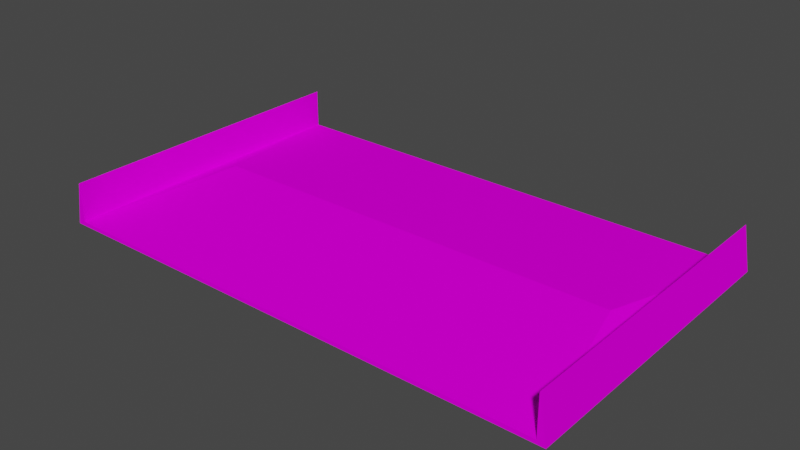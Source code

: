 # Source: sand_wyboj.blend  (saved by Blender 4.1.23; exported with 4.5.12 LTS)
import bpy
from mathutils import Matrix  # noqa: F401  (used for matrix-valued properties, if any)

bpy.ops.wm.read_factory_settings(use_empty=True)
scene = bpy.context.scene
scene.name = 'Scene'

# ---- collections
col_collection = bpy.data.collections.new('Collection'); scene.collection.children.link(col_collection)

# ---- images (referenced by path relative to the original .blend; pixels are not part of the script)
import os
ASSET_DIR = os.environ.get("B2B_ASSET_DIR", "")  # directory of the original .blend (textures are referenced by path, not embedded)
HERE = os.path.dirname(os.path.abspath(__file__))  # packed textures are extracted next to this script under _unpacked/

def load_image(name, relpath, width, height, colorspace="sRGB"):
    """Load a texture the original file referenced (path relative to the .blend, or extracted next to this script)."""
    p = next((c for c in (os.path.join(HERE, relpath), os.path.join(ASSET_DIR, relpath)) if relpath and os.path.exists(c)), "")
    if p:
        img = bpy.data.images.load(p, check_existing=True)
        img.name = name
    else:  # same state as the original file: an image datablock whose file is absent (Cycles renders it pink)
        img = bpy.data.images.new(name, width, height)
        img.source = "FILE"
        img.filepath = "//" + (relpath or name)
    img.colorspace_settings.name = colorspace
    return img
img_trackset00_trk_s4_sandbarr_png = load_image('trackset00_trk_s4_sandbarr.png', 'trackset00_trk_s4_sandbarr.png', 1024, 1024, 'sRGB')
img_trackset00_trk_s0_sandsurface_png = load_image('trackset00_trk_s0_sandsurface.png', 'trackset00_trk_s0_sandsurface.png', 1024, 1024, 'sRGB')

# ---- materials (node trees are filled in below, after node groups)
mat_trackset00_trk_s4_sandbarr = bpy.data.materials.new('trackset00_trk_s4_sandbarr')
mat_trackset00_trk_s4_sandbarr.alpha_threshold = 0.0
mat_trackset00_trk_s4_sandbarr.use_transparent_shadow = False
mat_trackset00_trk_s4_sandbarr.diffuse_color = (1.0, 1.0, 1.0, 1.0)
mat_trackset00_trk_s4_sandbarr.roughness = 0.5
mat_trackset00_trk_s0_sandsurface = bpy.data.materials.new('trackset00_trk_s0_sandsurface')
mat_trackset00_trk_s0_sandsurface.alpha_threshold = 0.0
mat_trackset00_trk_s0_sandsurface.use_transparent_shadow = False
mat_trackset00_trk_s0_sandsurface.diffuse_color = (1.0, 1.0, 1.0, 1.0)
mat_trackset00_trk_s0_sandsurface.roughness = 0.5

# ---- material node trees
mat_trackset00_trk_s4_sandbarr.use_nodes = True; mat_trackset00_trk_s4_sandbarr.node_tree.nodes.clear()
_N = mat_trackset00_trk_s4_sandbarr.node_tree.nodes; _L = mat_trackset00_trk_s4_sandbarr.node_tree.links
n0 = _N.new('ShaderNodeBsdfDiffuse'); n0.name = 'Diffuse BSDF'; n0.location = (0, 0)
n1 = _N.new('ShaderNodeTexImage'); n1.name = 'Image Texture'; n1.location = (0, 0)
n1.image = img_trackset00_trk_s4_sandbarr_png
n2 = _N.new('ShaderNodeOutputMaterial'); n2.name = 'Material Output'; n2.location = (0, 0)
_L.new(n0.outputs[0], n2.inputs[0])
_L.new(n1.outputs[0], n0.inputs[0])
n2.is_active_output = True
mat_trackset00_trk_s0_sandsurface.use_nodes = True; mat_trackset00_trk_s0_sandsurface.node_tree.nodes.clear()
_N = mat_trackset00_trk_s0_sandsurface.node_tree.nodes; _L = mat_trackset00_trk_s0_sandsurface.node_tree.links
n0 = _N.new('ShaderNodeBsdfDiffuse'); n0.name = 'Diffuse BSDF'; n0.location = (0, 0)
n1 = _N.new('ShaderNodeTexImage'); n1.name = 'Image Texture'; n1.location = (0, 0)
n1.image = img_trackset00_trk_s0_sandsurface_png
n2 = _N.new('ShaderNodeOutputMaterial'); n2.name = 'Material Output'; n2.location = (0, 0)
_L.new(n0.outputs[0], n2.inputs[0])
_L.new(n1.outputs[0], n0.inputs[0])
n2.is_active_output = True

# ---- world
world_world = bpy.data.worlds.new('World'); scene.world = world_world
world_world.use_nodes = True; world_world.node_tree.nodes.clear()
_N = world_world.node_tree.nodes; _L = world_world.node_tree.links
n0 = _N.new('ShaderNodeOutputWorld'); n0.name = 'World Output'; n0.location = (300, 300)
n1 = _N.new('ShaderNodeBackground'); n1.name = 'Background'; n1.location = (10, 300)
n1.inputs[0].default_value = (0.05088, 0.05088, 0.05088, 1.0)
_L.new(n1.outputs[0], n0.inputs[0])
n0.is_active_output = True
world_world.color = (0.05088, 0.05088, 0.05088)
world_world.use_sun_shadow = False
world_world.sun_shadow_jitter_overblur = 0.0

# ---- meshes
me_track7_pmd0_mesh_003 = bpy.data.meshes.new('TRACK7.PMD0.mesh.003')
me_track7_pmd0_mesh_003.from_pydata([(16.53, 9.953, 1.991e-05), (16.5, -0.0467, 1.991e-05), (16.0, -0.04531, 2.75), (16.03, 9.955, 2.75), (-13.71, -9.961, 0.25), (-16.53, -9.953, 1.991e-05), (-16.03, -9.955, 2.75), (13.65, -10.04, 0.25), (-16.03, -9.955, 0.25), (15.97, -10.05, 2.75), (16.47, -10.05, 1.991e-05), (16.0, -0.04531, 0.25), (16.03, 9.955, 0.25), (-15.97, 10.05, 0.25), (-16.0, 0.04543, 0.25), (-16.0, 0.04543, 2.75), (-15.97, 10.05, 2.75), (-16.5, 0.04682, 1.991e-05), (-16.47, 10.05, 1.991e-05), (15.97, -10.05, 0.25), (13.71, 9.961, 0.25), (13.68, -0.03874, 1.107), (-13.68, 0.0388, 1.107), (-13.65, 10.04, 0.25)], [], [(0, 3, 2, 1), (3, 12, 11, 2), (13, 16, 15, 14), (16, 18, 17, 15), (1, 2, 9, 10), (2, 11, 19, 9), (14, 15, 6, 8), (15, 17, 5, 6), (20, 23, 22, 21), (21, 22, 4, 7), (22, 13, 14), (23, 13, 22), (12, 21, 11), (19, 21, 7), (22, 8, 4), (12, 20, 21), (22, 14, 8), (11, 21, 19), (18, 0, 10, 5)])
me_track7_pmd0_mesh_003.polygons.foreach_set('material_index', [0, 0, 0, 0, 0, 0, 0, 0, 1, 1, 1, 1, 1, 1, 1, 1, 1, 1, 0])
_uv = me_track7_pmd0_mesh_003.uv_layers.new(name='UVMap')
_uv.uv.foreach_set('vector', [0.7957, 0.0, 0.0, 0.0, 0.0, 2.0, 0.7957, 2.0, 0.0, 0.0, 0.4735, 0.0, 0.4735, 2.0, 0.0, 2.0, 0.4735, 0.0, 0.0, 0.0, 0.0, 2.0, 0.4735, 2.0, 0.0, 0.0, 0.7957, 0.0, 0.7957, 2.0, 0.0, 2.0, 0.7957, 0.0, 0.0, 0.0, 0.0, 2.0, 0.7957, 2.0, 0.0, 0.0, 0.4735, 0.0, 0.4735, 2.0, 0.0, 2.0, 0.4735, 0.0, 0.0, 0.0, 0.0, 2.0, 0.4735, 2.0, 0.0, 0.0, 0.7957, 0.0, 0.7957, 2.0, 0.0, 2.0, 0.0, 0.0, 1.0, 0.0, 1.0, 1.0, 0.0, 1.0, 0.0, 0.0, 1.0, 0.0, 1.0, 1.0, 0.0, 1.0, 0.9798, 2.0, 0.4756, 0.0, 0.4756, 2.0, 0.9798, 0.0, 0.4756, 0.0, 0.9798, 2.0, 0.4756, 0.0, 0.9798, 2.0, 0.4756, 2.0, 0.4756, 2.0, 0.9798, 0.0, 0.9798, 2.0, 0.9798, 0.0, 0.4756, 2.0, 0.9798, 2.0, 0.4756, 0.0, 0.9798, 0.0, 0.9798, 2.0, 0.9798, 0.0, 0.4756, 0.0, 0.4756, 2.0, 0.4756, 0.0, 0.9798, 0.0, 0.4756, 2.0, 0.0, 0.0, 0.0, 0.0, 0.0, 0.0, 0.0, 0.0])
me_track7_pmd0_mesh_003.materials.append(mat_trackset00_trk_s4_sandbarr)
me_track7_pmd0_mesh_003.materials.append(mat_trackset00_trk_s0_sandsurface)
me_track7_pmd0_mesh_003.use_remesh_preserve_volume = False
me_track7_pmd0_mesh_003.use_remesh_preserve_attributes = False
me_track7_pmd0_mesh_003.use_mirror_vertex_groups = False
me_track7_pmd0_mesh_003.update()
me_track7_pmd0_mesh_001 = bpy.data.meshes.new('TRACK7.PMD0.mesh.001')
me_track7_pmd0_mesh_001.from_pydata([(-13.71, -9.961, 0.25), (-16.53, -9.953, 1.991e-05), (-16.03, -9.955, 2.75), (13.65, -10.04, 0.25), (-16.03, -9.955, 0.25), (15.97, -10.05, 2.75), (16.47, -10.05, 1.991e-05), (15.97, -10.05, 0.25)], [], [(2, 1, 4), (7, 3, 0, 4, 1, 6), (6, 5, 7)])
me_track7_pmd0_mesh_001.polygons.foreach_set('material_index', [0, 1, 0])
_uv = me_track7_pmd0_mesh_001.uv_layers.new(name='UVMap')
_uv.uv.foreach_set('vector', [0.0, 2.0, 0.7957, 2.0, 0.4735, 2.0, 0.4756, 2.0, 0.0, 1.0, 0.9798, 2.0, 0.4735, 2.0, 0.0, 0.0, 0.0, 0.0, 0.0, 0.0, 0.0, 2.0, 0.4756, 2.0])
me_track7_pmd0_mesh_001.materials.append(mat_trackset00_trk_s4_sandbarr)
me_track7_pmd0_mesh_001.materials.append(mat_trackset00_trk_s0_sandsurface)
me_track7_pmd0_mesh_001.use_remesh_preserve_volume = False
me_track7_pmd0_mesh_001.use_remesh_preserve_attributes = False
me_track7_pmd0_mesh_001.use_mirror_vertex_groups = False
me_track7_pmd0_mesh_001.update()
me_track7_pmd0_mesh_002 = bpy.data.meshes.new('TRACK7.PMD0.mesh.002')
me_track7_pmd0_mesh_002.from_pydata([(16.53, 9.953, 1.991e-05), (16.03, 9.955, 2.75), (16.03, 9.955, 0.25), (-15.97, 10.05, 0.25), (-15.97, 10.05, 2.75), (-16.47, 10.05, 1.991e-05), (13.71, 9.961, 0.25), (-13.65, 10.04, 0.25)], [], [(1, 0, 2), (2, 0, 5, 3, 7, 6), (4, 3, 5)])
me_track7_pmd0_mesh_002.polygons.foreach_set('material_index', [0, 1, 0])
_uv = me_track7_pmd0_mesh_002.uv_layers.new(name='UVMap')
_uv.uv.foreach_set('vector', [0.0, 0.0, 0.7957, 0.0, 0.4735, 0.0, 0.4735, 0.0, 0.7957, 0.0, 0.0, 0.0, 0.4756, 0.0, 0.9798, 0.0, 0.0, 0.0, 0.0, 0.0, 0.4735, 0.0, 0.0, 0.0])
me_track7_pmd0_mesh_002.materials.append(mat_trackset00_trk_s4_sandbarr)
me_track7_pmd0_mesh_002.materials.append(mat_trackset00_trk_s0_sandsurface)
me_track7_pmd0_mesh_002.use_remesh_preserve_volume = False
me_track7_pmd0_mesh_002.use_remesh_preserve_attributes = False
me_track7_pmd0_mesh_002.use_mirror_vertex_groups = False
me_track7_pmd0_mesh_002.update()

# ---- objects
ob_main = bpy.data.objects.new('main', me_track7_pmd0_mesh_003)
ob_w = bpy.data.objects.new('w', None)
ob_w2 = bpy.data.objects.new('w2', None)
ob_empty_002 = bpy.data.objects.new('Empty.002', None)
ob_empty_003 = bpy.data.objects.new('Empty.003', None)
ob_empty_004 = bpy.data.objects.new('Empty.004', None)
ob_empty_005 = bpy.data.objects.new('Empty.005', None)
ob_empty_006 = bpy.data.objects.new('Empty.006', None)
ob_empty_007 = bpy.data.objects.new('Empty.007', None)
ob_enda = bpy.data.objects.new('endA', me_track7_pmd0_mesh_001)
ob_endb = bpy.data.objects.new('endB', me_track7_pmd0_mesh_002)

# ---- transforms, parenting, visibility, modifiers, constraints
ob_main.location = (0.0, 0.0, 0.0)
ob_main.lineart.crease_threshold = 0.0
ob_w.location = (-0.02837, -10.0, 1.991e-05)
ob_w2.location = (0.02835, 10.0, 1.991e-05)
ob_empty_002.parent = ob_empty_006
ob_empty_002.location = (-16.03, -9.748, 0.25)
ob_empty_003.parent = ob_empty_006
ob_empty_003.location = (-15.97, 9.52, 0.25)
ob_empty_004.parent = ob_empty_007
ob_empty_004.location = (15.97, -9.806, 0.25)
ob_empty_005.parent = ob_empty_007
ob_empty_005.location = (16.03, 9.51, 0.25)
ob_empty_006.parent = ob_w
ob_empty_006.matrix_parent_inverse = Matrix(((1.0, -0.0, 0.0, 0.02837), (-0.0, 1.0, -0.0, 10.0), (-0.0, 0.0, 1.0, -1.991e-05), (-0.0, 0.0, -0.0, 1.0)))
ob_empty_006.location = (0.0, 0.0, 0.0)
ob_empty_007.parent = ob_w
ob_empty_007.matrix_parent_inverse = Matrix(((1.0, -0.0, 0.0, 0.02837), (-0.0, 1.0, -0.0, 10.0), (-0.0, 0.0, 1.0, -1.991e-05), (-0.0, 0.0, -0.0, 1.0)))
ob_empty_007.location = (0.0, 0.0, 0.0)
ob_enda.parent = ob_main
ob_enda.location = (0.0, 0.0, 0.0)
ob_enda.lineart.crease_threshold = 0.0
ob_endb.parent = ob_main
ob_endb.location = (0.0, 0.0, 0.0)
ob_endb.lineart.crease_threshold = 0.0

# ---- collection membership
col_collection.objects.link(ob_main)
col_collection.objects.link(ob_w)
col_collection.objects.link(ob_w2)
col_collection.objects.link(ob_empty_002)
col_collection.objects.link(ob_empty_003)
col_collection.objects.link(ob_empty_004)
col_collection.objects.link(ob_empty_005)
col_collection.objects.link(ob_empty_006)
col_collection.objects.link(ob_empty_007)
col_collection.objects.link(ob_enda)
col_collection.objects.link(ob_endb)

# ---- scene / render settings (as saved in the file)
scene.frame_start = 1; scene.frame_end = 250; scene.frame_set(1)
scene.render.engine = 'BLENDER_EEVEE_NEXT'
scene.cycles.sampling_pattern = 'TABULATED_SOBOL'
scene.cycles.use_light_tree = False
scene.eevee.ray_tracing_options.trace_max_roughness = 0.0
scene.view_settings.view_transform = 'Filmic'
bpy.context.view_layer.update()

# ---- added for rendering (the .blend has no active camera and no usable light): camera, sun
cam_auto = bpy.data.cameras.new('AutoCamera')
cam_auto.lens = 50.0
cam_auto.sensor_width = 36.0
cam_auto.clip_end = 1000.0
ob_auto_camera = bpy.data.objects.new('AutoCamera', cam_auto)
scene.collection.objects.link(ob_auto_camera)
ob_auto_camera.location = (35.8821, -43.0585, 30.0807)
ob_auto_camera.rotation_euler = (1.09748, -7.21219e-08, 0.694738)
scene.camera = ob_auto_camera
light_auto_sun = bpy.data.lights.new('AutoSun', 'SUN')
light_auto_sun.energy = 3.0
light_auto_sun.angle = 0.0523599
ob_auto_sun = bpy.data.objects.new('AutoSun', light_auto_sun)
scene.collection.objects.link(ob_auto_sun)
ob_auto_sun.rotation_euler = (0.872665, 0.174533, 0.523599)
bpy.context.view_layer.update()
